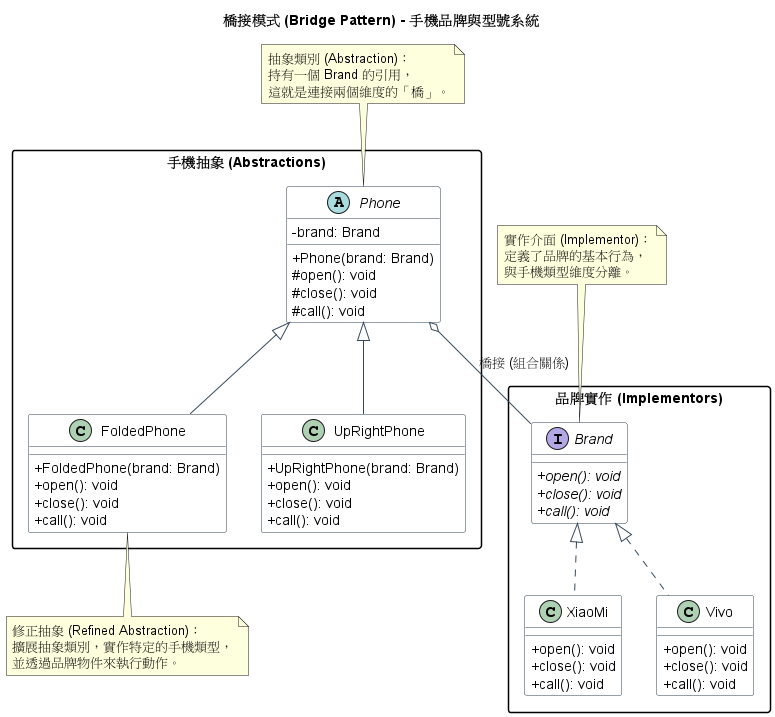

The diagram above was rendered by PlantUML. Its source (embedded in the PNG):
@startuml
title 橋接模式 (Bridge Pattern) - 手機品牌與型號系統

' --- 樣式設定 ---
skinparam classAttributeIconSize 0
skinparam monochrome false
skinparam packageStyle rectangle

skinparam class {
BackgroundColor White
ArrowColor #34495e
BorderColor #2c3e50
}

' ==========================================
' 1. 實作部分 (Implementor) - 品牌維度
' ==========================================
package "品牌實作 (Implementors)" {
interface Brand {
+ {abstract} open(): void
+ {abstract} close(): void
+ {abstract} call(): void
}

class XiaoMi implements Brand {
    + open(): void
    + close(): void
    + call(): void
}

class Vivo implements Brand {
    + open(): void
    + close(): void
    + call(): void
}


}

' ==========================================
' 2. 抽象部分 (Abstraction) - 手機類型維度
' ==========================================
package "手機抽象 (Abstractions)" {
abstract class Phone {
- brand: Brand
+ Phone(brand: Brand)
# open(): void
# close(): void
# call(): void
}

class FoldedPhone extends Phone {
    + FoldedPhone(brand: Brand)
    + open(): void
    + close(): void
    + call(): void
}

class UpRightPhone extends Phone {
    + UpRightPhone(brand: Brand)
    + open(): void
    + close(): void
    + call(): void
}


}

' --- 橋接關係 (The Bridge) ---
Phone o-- Brand : 橋接 (組合關係)

' --- 說明註解 ---
note top of Phone : 抽象類別 (Abstraction)：\n持有一個 Brand 的引用，\n這就是連接兩個維度的「橋」。

note top of Brand : 實作介面 (Implementor)：\n定義了品牌的基本行為，\n與手機類型維度分離。

note bottom of FoldedPhone : 修正抽象 (Refined Abstraction)：\n擴展抽象類別，實作特定的手機類型，\n並透過品牌物件來執行動作。

@enduml